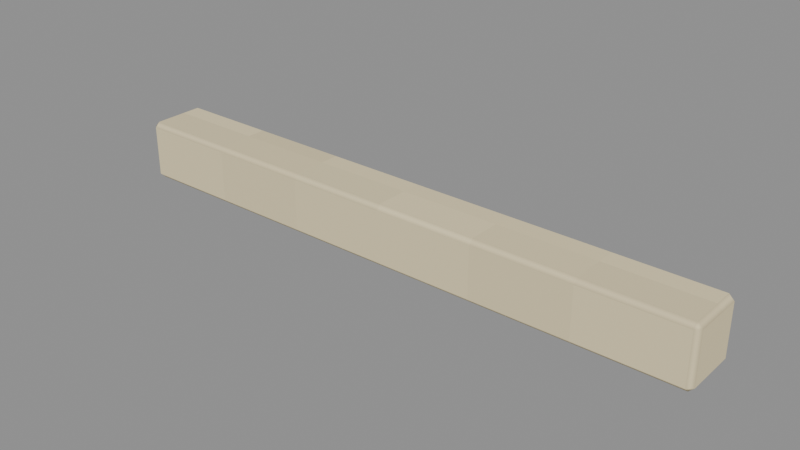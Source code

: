 # Source: Top-seam.blend  (saved by Blender 4.3.34; exported with 4.5.12 LTS)
import bpy
from mathutils import Matrix  # noqa: F401  (used for matrix-valued properties, if any)

bpy.ops.wm.read_factory_settings(use_empty=True)
scene = bpy.context.scene
scene.name = 'Isolated part'

# ---- collections
col_part_top_seam = bpy.data.collections.new('Part.Top-seam'); scene.collection.children.link(col_part_top_seam)

# ---- images (referenced by path relative to the original .blend; pixels are not part of the script)
import os
ASSET_DIR = os.environ.get("B2B_ASSET_DIR", "")  # directory of the original .blend (textures are referenced by path, not embedded)
HERE = os.path.dirname(os.path.abspath(__file__))  # packed textures are extracted next to this script under _unpacked/

def load_image(name, relpath, width, height, colorspace="sRGB"):
    """Load a texture the original file referenced (path relative to the .blend, or extracted next to this script)."""
    p = next((c for c in (os.path.join(HERE, relpath), os.path.join(ASSET_DIR, relpath)) if relpath and os.path.exists(c)), "")
    if p:
        img = bpy.data.images.load(p, check_existing=True)
        img.name = name
    else:  # same state as the original file: an image datablock whose file is absent (Cycles renders it pink)
        img = bpy.data.images.new(name, width, height)
        img.source = "FILE"
        img.filepath = "//" + (relpath or name)
    img.colorspace_settings.name = colorspace
    return img
img_minecraft___ivory_paper = load_image('Minecraft • Ivory paper', '_unpacked/Ivory_paper.cc0cce00.png', 32, 32, 'sRGB')

# ---- materials (node trees are filled in below, after node groups)
mat_minecraft___ivory_paper = bpy.data.materials.new('Minecraft / Ivory paper')
mat_minecraft___ivory_paper.diffuse_color = (0.8863, 0.8275, 0.6667, 1.0)

# ---- material node trees
mat_minecraft___ivory_paper.use_nodes = True; mat_minecraft___ivory_paper.node_tree.nodes.clear()
_N = mat_minecraft___ivory_paper.node_tree.nodes; _L = mat_minecraft___ivory_paper.node_tree.links
n0 = _N.new('ShaderNodeBsdfPrincipled'); n0.name = 'Principled BSDF'; n0.location = (10, 300)
n0.inputs[2].default_value = 0.85
n1 = _N.new('ShaderNodeOutputMaterial'); n1.name = 'Material Output'; n1.location = (300, 300)
n2 = _N.new('ShaderNodeTexImage'); n2.name = 'Image Texture'; n2.location = (-580, 280)
n2.image = img_minecraft___ivory_paper
n2.interpolation = 'Closest'
_L.new(n0.outputs[0], n1.inputs[0])
_L.new(n2.outputs[0], n0.inputs[0])
n1.is_active_output = True

# ---- meshes
me_creamwashbox_top_seam_001 = bpy.data.meshes.new('CreamWashBox.Top-seam.001')
me_creamwashbox_top_seam_001.from_pydata([(-0.119, -0.012, 0.0), (0.119, -0.012, 0.0), (0.119, 0.012, 0.0), (-0.119, 0.012, 0.0), (-0.119, -0.012, 0.024), (0.119, -0.012, 0.024), (0.119, 0.012, 0.024), (-0.119, 0.012, 0.024)], [], [(0, 3, 2, 1), (4, 5, 6, 7), (0, 1, 5, 4), (1, 2, 6, 5), (2, 3, 7, 6), (3, 0, 4, 7)])
_uv = me_creamwashbox_top_seam_001.uv_layers.new(name='UV0.Surface')
_uv.uv.foreach_set('vector', [0.1863, 0.5196, 0.1863, 0.5388, 0.3767, 0.5388, 0.3767, 0.5196, 0.1863, 0.5196, 0.3767, 0.5196, 0.3767, 0.5388, 0.1863, 0.5388, 0.1863, 0.8196, 0.3767, 0.8196, 0.3767, 0.8388, 0.1863, 0.8388, 0.2719, 0.8196, 0.2911, 0.8196, 0.2911, 0.8388, 0.2719, 0.8388, 0.3767, 0.8196, 0.1863, 0.8196, 0.1863, 0.8388, 0.3767, 0.8388, 0.2911, 0.8196, 0.2719, 0.8196, 0.2719, 0.8388, 0.2911, 0.8388])
_uv.active_render = True
_uv = me_creamwashbox_top_seam_001.uv_layers.new(name='UV1.Paint')
_uv.uv.foreach_set('vector', [0.968, 0.3922, 0.9986, 0.3922, 0.9986, 0.6924, 0.968, 0.6924, 0.9694, 0.3002, 0.9694, 7.046e-09, 1.0, 9.394e-09, 1.0, 0.3002, 0.7387, 0.6998, 0.7387, 1.0, 0.7081, 1.0, 0.7081, 0.6998, 0.6525, 0.3089, 0.6525, 0.3392, 0.6219, 0.3392, 0.6219, 0.3089, 0.7781, 0.6998, 0.7781, 1.0, 0.7475, 1.0, 0.7475, 0.6998, 0.6525, 0.3479, 0.6525, 0.3781, 0.6219, 0.3781, 0.6219, 0.3479])
me_creamwashbox_top_seam_001.materials.append(mat_minecraft___ivory_paper)
me_creamwashbox_top_seam_001.update()

# ---- objects
ob_top_seam = bpy.data.objects.new('Top-seam', me_creamwashbox_top_seam_001)

# ---- transforms, parenting, visibility, modifiers, constraints
ob_top_seam.location = (0.0, 0.0, 0.0)
_m = ob_top_seam.modifiers.new('Hand-finished edges', 'BEVEL')
_m.width = 0.002
_m.width_pct = 0.002
_m.harden_normals = True

# ---- collection membership
col_part_top_seam.objects.link(ob_top_seam)

# ---- scene / render settings (as saved in the file)
scene.frame_start = 1; scene.frame_end = 250; scene.frame_set(1)
scene.render.engine = 'BLENDER_EEVEE_NEXT'
scene.render.image_settings.exr_codec = 'NONE'
scene.render.simplify_subdivision_render = 0
scene.render.simplify_child_particles_render = 0.0
scene.eevee.use_volume_custom_range = False
scene.eevee.use_fast_gi = False
scene.eevee.use_shadows = False
scene.view_settings.white_balance_temperature = 0.0
scene.view_settings.white_balance_tint = 0.0
scene.view_settings.white_balance_whitepoint = (2.97, 0.5193, -0.0414)
bpy.context.view_layer.update()

# ---- added for rendering (the .blend has no active camera and no usable light): camera, sun + grey world if the file has none
cam_auto = bpy.data.cameras.new('AutoCamera')
cam_auto.lens = 50.0
cam_auto.sensor_width = 36.0
cam_auto.clip_end = 1000.0
ob_auto_camera = bpy.data.objects.new('AutoCamera', cam_auto)
scene.collection.objects.link(ob_auto_camera)
ob_auto_camera.location = (0.222431, -0.266918, 0.189945)
ob_auto_camera.rotation_euler = (1.09748, -7.21219e-08, 0.694738)
scene.camera = ob_auto_camera
light_auto_sun = bpy.data.lights.new('AutoSun', 'SUN')
light_auto_sun.energy = 3.0
light_auto_sun.angle = 0.0523599
ob_auto_sun = bpy.data.objects.new('AutoSun', light_auto_sun)
scene.collection.objects.link(ob_auto_sun)
ob_auto_sun.rotation_euler = (0.872665, 0.174533, 0.523599)
if scene.world is None:
    world_auto = bpy.data.worlds.new('AutoWorld')
    world_auto.color = (0.3, 0.3, 0.3)
    scene.world = world_auto
bpy.context.view_layer.update()
